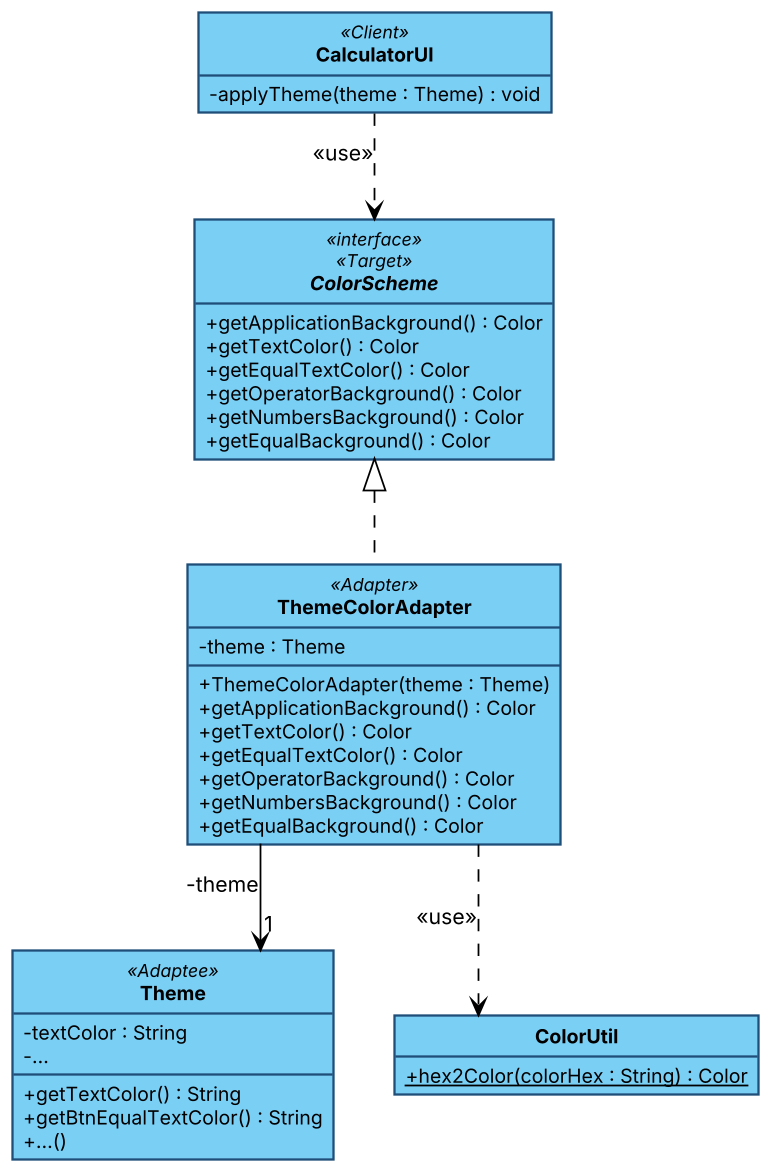

The diagram above was rendered by PlantUML. Its source (embedded in the PNG):
@startuml
!include skin.iuml
class CalculatorUI <<Client>> {
  - applyTheme(theme : Theme) : void
}
interface ColorScheme <<interface>> <<Target>> {
  + getApplicationBackground() : Color
  + getTextColor() : Color
  + getEqualTextColor() : Color
  + getOperatorBackground() : Color
  + getNumbersBackground() : Color
  + getEqualBackground() : Color
}
class ThemeColorAdapter <<Adapter>> {
  - theme : Theme
  + ThemeColorAdapter(theme : Theme)
  + getApplicationBackground() : Color
  + getTextColor() : Color
  + getEqualTextColor() : Color
  + getOperatorBackground() : Color
  + getNumbersBackground() : Color
  + getEqualBackground() : Color
}
class Theme <<Adaptee>> {
  - textColor : String
  - ...
  + getTextColor() : String
  + getBtnEqualTextColor() : String
  + ...()
}
class ColorUtil {
  + {static} hex2Color(colorHex : String) : Color
}
CalculatorUI ..> ColorScheme : <<use>>
ColorScheme <|.. ThemeColorAdapter
ThemeColorAdapter --> "1" Theme : -theme
ThemeColorAdapter ..> ColorUtil : <<use>>
@enduml